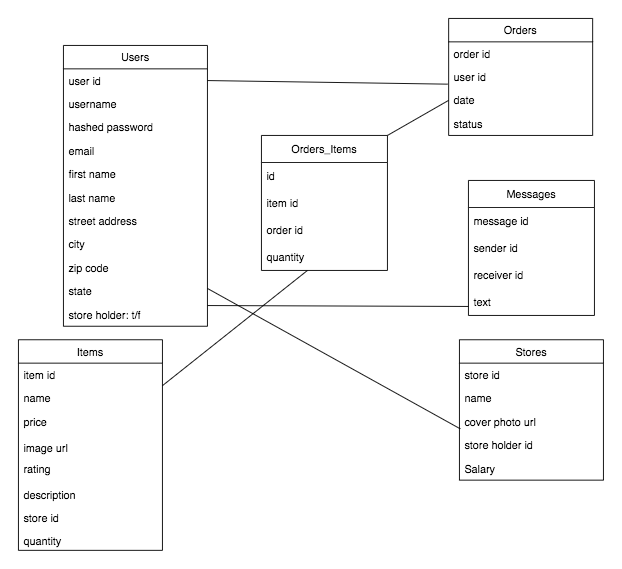

The diagram above was exported from draw.io. Its source (the exported page's mxGraphModel, read from the mxfile embedded in the PNG):
<mxGraphModel dx="786" dy="491" grid="1" gridSize="10" guides="1" tooltips="1" connect="1" arrows="1" fold="1" page="1" pageScale="1" pageWidth="827" pageHeight="1169" math="0" shadow="0">
  <root>
    <mxCell id="WIyWlLk6GJQsqaUBKTNV-0" />
    <mxCell id="WIyWlLk6GJQsqaUBKTNV-1" parent="WIyWlLk6GJQsqaUBKTNV-0" />
    <mxCell id="zkfFHV4jXpPFQw0GAbJ--0" value="Users" style="swimlane;fontStyle=0;align=center;verticalAlign=top;childLayout=stackLayout;horizontal=1;startSize=26;horizontalStack=0;resizeParent=1;resizeLast=0;collapsible=1;marginBottom=0;rounded=0;shadow=0;strokeWidth=1;" parent="WIyWlLk6GJQsqaUBKTNV-1" vertex="1">
      <mxGeometry x="80" y="120" width="160" height="312" as="geometry">
        <mxRectangle x="230" y="140" width="160" height="26" as="alternateBounds" />
      </mxGeometry>
    </mxCell>
    <mxCell id="zkfFHV4jXpPFQw0GAbJ--1" value="user id" style="text;align=left;verticalAlign=top;spacingLeft=4;spacingRight=4;overflow=hidden;rotatable=0;points=[[0,0.5],[1,0.5]];portConstraint=eastwest;" parent="zkfFHV4jXpPFQw0GAbJ--0" vertex="1">
      <mxGeometry y="26" width="160" height="26" as="geometry" />
    </mxCell>
    <mxCell id="A96dR4oOxru03j_V8yYL-15" value="username" style="text;align=left;verticalAlign=top;spacingLeft=4;spacingRight=4;overflow=hidden;rotatable=0;points=[[0,0.5],[1,0.5]];portConstraint=eastwest;" vertex="1" parent="zkfFHV4jXpPFQw0GAbJ--0">
      <mxGeometry y="52" width="160" height="26" as="geometry" />
    </mxCell>
    <mxCell id="zkfFHV4jXpPFQw0GAbJ--2" value="hashed password" style="text;align=left;verticalAlign=top;spacingLeft=4;spacingRight=4;overflow=hidden;rotatable=0;points=[[0,0.5],[1,0.5]];portConstraint=eastwest;rounded=0;shadow=0;html=0;" parent="zkfFHV4jXpPFQw0GAbJ--0" vertex="1">
      <mxGeometry y="78" width="160" height="26" as="geometry" />
    </mxCell>
    <mxCell id="zkfFHV4jXpPFQw0GAbJ--3" value="email&#10;" style="text;align=left;verticalAlign=top;spacingLeft=4;spacingRight=4;overflow=hidden;rotatable=0;points=[[0,0.5],[1,0.5]];portConstraint=eastwest;rounded=0;shadow=0;html=0;" parent="zkfFHV4jXpPFQw0GAbJ--0" vertex="1">
      <mxGeometry y="104" width="160" height="26" as="geometry" />
    </mxCell>
    <mxCell id="aSPCeshV77G6ujfnivnN-2" value="first name" style="text;align=left;verticalAlign=top;spacingLeft=4;spacingRight=4;overflow=hidden;rotatable=0;points=[[0,0.5],[1,0.5]];portConstraint=eastwest;rounded=0;shadow=0;html=0;" parent="zkfFHV4jXpPFQw0GAbJ--0" vertex="1">
      <mxGeometry y="130" width="160" height="26" as="geometry" />
    </mxCell>
    <mxCell id="aSPCeshV77G6ujfnivnN-3" value="last name" style="text;align=left;verticalAlign=top;spacingLeft=4;spacingRight=4;overflow=hidden;rotatable=0;points=[[0,0.5],[1,0.5]];portConstraint=eastwest;rounded=0;shadow=0;html=0;" parent="zkfFHV4jXpPFQw0GAbJ--0" vertex="1">
      <mxGeometry y="156" width="160" height="26" as="geometry" />
    </mxCell>
    <mxCell id="aSPCeshV77G6ujfnivnN-5" value="street address" style="text;align=left;verticalAlign=top;spacingLeft=4;spacingRight=4;overflow=hidden;rotatable=0;points=[[0,0.5],[1,0.5]];portConstraint=eastwest;rounded=0;shadow=0;html=0;" parent="zkfFHV4jXpPFQw0GAbJ--0" vertex="1">
      <mxGeometry y="182" width="160" height="26" as="geometry" />
    </mxCell>
    <mxCell id="aSPCeshV77G6ujfnivnN-6" value="city" style="text;align=left;verticalAlign=top;spacingLeft=4;spacingRight=4;overflow=hidden;rotatable=0;points=[[0,0.5],[1,0.5]];portConstraint=eastwest;rounded=0;shadow=0;html=0;" parent="zkfFHV4jXpPFQw0GAbJ--0" vertex="1">
      <mxGeometry y="208" width="160" height="26" as="geometry" />
    </mxCell>
    <mxCell id="aSPCeshV77G6ujfnivnN-7" value="zip code" style="text;align=left;verticalAlign=top;spacingLeft=4;spacingRight=4;overflow=hidden;rotatable=0;points=[[0,0.5],[1,0.5]];portConstraint=eastwest;rounded=0;shadow=0;html=0;" parent="zkfFHV4jXpPFQw0GAbJ--0" vertex="1">
      <mxGeometry y="234" width="160" height="26" as="geometry" />
    </mxCell>
    <mxCell id="aSPCeshV77G6ujfnivnN-8" value="state" style="text;align=left;verticalAlign=top;spacingLeft=4;spacingRight=4;overflow=hidden;rotatable=0;points=[[0,0.5],[1,0.5]];portConstraint=eastwest;rounded=0;shadow=0;html=0;" parent="zkfFHV4jXpPFQw0GAbJ--0" vertex="1">
      <mxGeometry y="260" width="160" height="26" as="geometry" />
    </mxCell>
    <mxCell id="aSPCeshV77G6ujfnivnN-18" value="store holder: t/f" style="text;align=left;verticalAlign=top;spacingLeft=4;spacingRight=4;overflow=hidden;rotatable=0;points=[[0,0.5],[1,0.5]];portConstraint=eastwest;rounded=0;shadow=0;html=0;" parent="zkfFHV4jXpPFQw0GAbJ--0" vertex="1">
      <mxGeometry y="286" width="160" height="26" as="geometry" />
    </mxCell>
    <mxCell id="zkfFHV4jXpPFQw0GAbJ--6" value="Items" style="swimlane;fontStyle=0;align=center;verticalAlign=top;childLayout=stackLayout;horizontal=1;startSize=26;horizontalStack=0;resizeParent=1;resizeLast=0;collapsible=1;marginBottom=0;rounded=0;shadow=0;strokeWidth=1;" parent="WIyWlLk6GJQsqaUBKTNV-1" vertex="1">
      <mxGeometry x="30" y="447" width="160" height="234" as="geometry">
        <mxRectangle x="30" y="447" width="160" height="26" as="alternateBounds" />
      </mxGeometry>
    </mxCell>
    <mxCell id="A96dR4oOxru03j_V8yYL-16" value="item id" style="text;align=left;verticalAlign=top;spacingLeft=4;spacingRight=4;overflow=hidden;rotatable=0;points=[[0,0.5],[1,0.5]];portConstraint=eastwest;" vertex="1" parent="zkfFHV4jXpPFQw0GAbJ--6">
      <mxGeometry y="26" width="160" height="26" as="geometry" />
    </mxCell>
    <mxCell id="zkfFHV4jXpPFQw0GAbJ--7" value="name" style="text;align=left;verticalAlign=top;spacingLeft=4;spacingRight=4;overflow=hidden;rotatable=0;points=[[0,0.5],[1,0.5]];portConstraint=eastwest;" parent="zkfFHV4jXpPFQw0GAbJ--6" vertex="1">
      <mxGeometry y="52" width="160" height="26" as="geometry" />
    </mxCell>
    <mxCell id="zkfFHV4jXpPFQw0GAbJ--8" value="price" style="text;align=left;verticalAlign=top;spacingLeft=4;spacingRight=4;overflow=hidden;rotatable=0;points=[[0,0.5],[1,0.5]];portConstraint=eastwest;rounded=0;shadow=0;html=0;" parent="zkfFHV4jXpPFQw0GAbJ--6" vertex="1">
      <mxGeometry y="78" width="160" height="26" as="geometry" />
    </mxCell>
    <mxCell id="zkfFHV4jXpPFQw0GAbJ--10" value="image url" style="text;align=left;verticalAlign=bottom;spacingLeft=4;spacingRight=4;overflow=hidden;rotatable=0;points=[[0,0.5],[1,0.5]];portConstraint=eastwest;fontStyle=0" parent="zkfFHV4jXpPFQw0GAbJ--6" vertex="1">
      <mxGeometry y="104" width="160" height="26" as="geometry" />
    </mxCell>
    <mxCell id="zkfFHV4jXpPFQw0GAbJ--11" value="rating&#10;" style="text;align=left;verticalAlign=top;spacingLeft=4;spacingRight=4;overflow=hidden;rotatable=0;points=[[0,0.5],[1,0.5]];portConstraint=eastwest;" parent="zkfFHV4jXpPFQw0GAbJ--6" vertex="1">
      <mxGeometry y="130" width="160" height="26" as="geometry" />
    </mxCell>
    <mxCell id="aSPCeshV77G6ujfnivnN-9" value="description" style="text;align=left;verticalAlign=bottom;spacingLeft=4;spacingRight=4;overflow=hidden;rotatable=0;points=[[0,0.5],[1,0.5]];portConstraint=eastwest;fontStyle=0" parent="zkfFHV4jXpPFQw0GAbJ--6" vertex="1">
      <mxGeometry y="156" width="160" height="26" as="geometry" />
    </mxCell>
    <mxCell id="aSPCeshV77G6ujfnivnN-10" value="store id" style="text;align=left;verticalAlign=bottom;spacingLeft=4;spacingRight=4;overflow=hidden;rotatable=0;points=[[0,0.5],[1,0.5]];portConstraint=eastwest;fontStyle=0" parent="zkfFHV4jXpPFQw0GAbJ--6" vertex="1">
      <mxGeometry y="182" width="160" height="26" as="geometry" />
    </mxCell>
    <mxCell id="aSPCeshV77G6ujfnivnN-11" value="quantity" style="text;align=left;verticalAlign=bottom;spacingLeft=4;spacingRight=4;overflow=hidden;rotatable=0;points=[[0,0.5],[1,0.5]];portConstraint=eastwest;fontStyle=0" parent="zkfFHV4jXpPFQw0GAbJ--6" vertex="1">
      <mxGeometry y="208" width="160" height="26" as="geometry" />
    </mxCell>
    <mxCell id="zkfFHV4jXpPFQw0GAbJ--13" value="Stores" style="swimlane;fontStyle=0;align=center;verticalAlign=top;childLayout=stackLayout;horizontal=1;startSize=26;horizontalStack=0;resizeParent=1;resizeLast=0;collapsible=1;marginBottom=0;rounded=0;shadow=0;strokeWidth=1;" parent="WIyWlLk6GJQsqaUBKTNV-1" vertex="1">
      <mxGeometry x="520" y="447" width="160" height="156" as="geometry">
        <mxRectangle x="340" y="380" width="170" height="26" as="alternateBounds" />
      </mxGeometry>
    </mxCell>
    <mxCell id="zkfFHV4jXpPFQw0GAbJ--14" value="store id" style="text;align=left;verticalAlign=top;spacingLeft=4;spacingRight=4;overflow=hidden;rotatable=0;points=[[0,0.5],[1,0.5]];portConstraint=eastwest;" parent="zkfFHV4jXpPFQw0GAbJ--13" vertex="1">
      <mxGeometry y="26" width="160" height="26" as="geometry" />
    </mxCell>
    <mxCell id="A96dR4oOxru03j_V8yYL-14" value="name" style="text;align=left;verticalAlign=top;spacingLeft=4;spacingRight=4;overflow=hidden;rotatable=0;points=[[0,0.5],[1,0.5]];portConstraint=eastwest;" vertex="1" parent="zkfFHV4jXpPFQw0GAbJ--13">
      <mxGeometry y="52" width="160" height="26" as="geometry" />
    </mxCell>
    <mxCell id="aSPCeshV77G6ujfnivnN-15" value="cover photo url" style="text;align=left;verticalAlign=top;spacingLeft=4;spacingRight=4;overflow=hidden;rotatable=0;points=[[0,0.5],[1,0.5]];portConstraint=eastwest;" parent="zkfFHV4jXpPFQw0GAbJ--13" vertex="1">
      <mxGeometry y="78" width="160" height="26" as="geometry" />
    </mxCell>
    <mxCell id="aSPCeshV77G6ujfnivnN-16" value="store holder id" style="text;align=left;verticalAlign=top;spacingLeft=4;spacingRight=4;overflow=hidden;rotatable=0;points=[[0,0.5],[1,0.5]];portConstraint=eastwest;" parent="zkfFHV4jXpPFQw0GAbJ--13" vertex="1">
      <mxGeometry y="104" width="160" height="26" as="geometry" />
    </mxCell>
    <mxCell id="aSPCeshV77G6ujfnivnN-17" value="Salary" style="text;align=left;verticalAlign=top;spacingLeft=4;spacingRight=4;overflow=hidden;rotatable=0;points=[[0,0.5],[1,0.5]];portConstraint=eastwest;" parent="zkfFHV4jXpPFQw0GAbJ--13" vertex="1">
      <mxGeometry y="130" width="160" height="26" as="geometry" />
    </mxCell>
    <mxCell id="zkfFHV4jXpPFQw0GAbJ--17" value="Orders" style="swimlane;fontStyle=0;align=center;verticalAlign=top;childLayout=stackLayout;horizontal=1;startSize=26;horizontalStack=0;resizeParent=1;resizeLast=0;collapsible=1;marginBottom=0;rounded=0;shadow=0;strokeWidth=1;" parent="WIyWlLk6GJQsqaUBKTNV-1" vertex="1">
      <mxGeometry x="508" y="90" width="160" height="130" as="geometry">
        <mxRectangle x="550" y="140" width="160" height="26" as="alternateBounds" />
      </mxGeometry>
    </mxCell>
    <mxCell id="A96dR4oOxru03j_V8yYL-12" value="order id" style="text;align=left;verticalAlign=top;spacingLeft=4;spacingRight=4;overflow=hidden;rotatable=0;points=[[0,0.5],[1,0.5]];portConstraint=eastwest;rounded=0;shadow=0;html=0;" vertex="1" parent="zkfFHV4jXpPFQw0GAbJ--17">
      <mxGeometry y="26" width="160" height="26" as="geometry" />
    </mxCell>
    <mxCell id="zkfFHV4jXpPFQw0GAbJ--19" value="user id" style="text;align=left;verticalAlign=top;spacingLeft=4;spacingRight=4;overflow=hidden;rotatable=0;points=[[0,0.5],[1,0.5]];portConstraint=eastwest;rounded=0;shadow=0;html=0;" parent="zkfFHV4jXpPFQw0GAbJ--17" vertex="1">
      <mxGeometry y="52" width="160" height="26" as="geometry" />
    </mxCell>
    <mxCell id="zkfFHV4jXpPFQw0GAbJ--20" value="date" style="text;align=left;verticalAlign=top;spacingLeft=4;spacingRight=4;overflow=hidden;rotatable=0;points=[[0,0.5],[1,0.5]];portConstraint=eastwest;rounded=0;shadow=0;html=0;" parent="zkfFHV4jXpPFQw0GAbJ--17" vertex="1">
      <mxGeometry y="78" width="160" height="26" as="geometry" />
    </mxCell>
    <mxCell id="zkfFHV4jXpPFQw0GAbJ--21" value="status" style="text;align=left;verticalAlign=top;spacingLeft=4;spacingRight=4;overflow=hidden;rotatable=0;points=[[0,0.5],[1,0.5]];portConstraint=eastwest;rounded=0;shadow=0;html=0;" parent="zkfFHV4jXpPFQw0GAbJ--17" vertex="1">
      <mxGeometry y="104" width="160" height="26" as="geometry" />
    </mxCell>
    <mxCell id="aSPCeshV77G6ujfnivnN-27" value="Orders_Items" style="swimlane;fontStyle=0;childLayout=stackLayout;horizontal=1;startSize=30;horizontalStack=0;resizeParent=1;resizeParentMax=0;resizeLast=0;collapsible=1;marginBottom=0;" parent="WIyWlLk6GJQsqaUBKTNV-1" vertex="1">
      <mxGeometry x="300" y="220" width="140" height="150" as="geometry" />
    </mxCell>
    <mxCell id="A96dR4oOxru03j_V8yYL-13" value="id" style="text;strokeColor=none;fillColor=none;align=left;verticalAlign=middle;spacingLeft=4;spacingRight=4;overflow=hidden;points=[[0,0.5],[1,0.5]];portConstraint=eastwest;rotatable=0;" vertex="1" parent="aSPCeshV77G6ujfnivnN-27">
      <mxGeometry y="30" width="140" height="30" as="geometry" />
    </mxCell>
    <mxCell id="aSPCeshV77G6ujfnivnN-28" value="item id" style="text;strokeColor=none;fillColor=none;align=left;verticalAlign=middle;spacingLeft=4;spacingRight=4;overflow=hidden;points=[[0,0.5],[1,0.5]];portConstraint=eastwest;rotatable=0;" parent="aSPCeshV77G6ujfnivnN-27" vertex="1">
      <mxGeometry y="60" width="140" height="30" as="geometry" />
    </mxCell>
    <mxCell id="aSPCeshV77G6ujfnivnN-29" value="order id" style="text;strokeColor=none;fillColor=none;align=left;verticalAlign=middle;spacingLeft=4;spacingRight=4;overflow=hidden;points=[[0,0.5],[1,0.5]];portConstraint=eastwest;rotatable=0;" parent="aSPCeshV77G6ujfnivnN-27" vertex="1">
      <mxGeometry y="90" width="140" height="30" as="geometry" />
    </mxCell>
    <mxCell id="aSPCeshV77G6ujfnivnN-36" value="quantity" style="text;strokeColor=none;fillColor=none;align=left;verticalAlign=middle;spacingLeft=4;spacingRight=4;overflow=hidden;points=[[0,0.5],[1,0.5]];portConstraint=eastwest;rotatable=0;" parent="aSPCeshV77G6ujfnivnN-27" vertex="1">
      <mxGeometry y="120" width="140" height="30" as="geometry" />
    </mxCell>
    <mxCell id="aSPCeshV77G6ujfnivnN-41" value="" style="endArrow=none;html=1;rounded=0;exitX=1;exitY=-0.038;exitDx=0;exitDy=0;exitPerimeter=0;" parent="WIyWlLk6GJQsqaUBKTNV-1" source="zkfFHV4jXpPFQw0GAbJ--7" target="aSPCeshV77G6ujfnivnN-36" edge="1">
      <mxGeometry width="50" height="50" relative="1" as="geometry">
        <mxPoint x="290" y="370" as="sourcePoint" />
        <mxPoint x="340" y="320" as="targetPoint" />
      </mxGeometry>
    </mxCell>
    <mxCell id="aSPCeshV77G6ujfnivnN-42" value="" style="endArrow=none;html=1;rounded=0;entryX=0;entryY=0.5;entryDx=0;entryDy=0;exitX=1;exitY=0;exitDx=0;exitDy=0;" parent="WIyWlLk6GJQsqaUBKTNV-1" source="aSPCeshV77G6ujfnivnN-27" target="zkfFHV4jXpPFQw0GAbJ--20" edge="1">
      <mxGeometry width="50" height="50" relative="1" as="geometry">
        <mxPoint x="440" y="210" as="sourcePoint" />
        <mxPoint x="535.04" y="130" as="targetPoint" />
      </mxGeometry>
    </mxCell>
    <mxCell id="aSPCeshV77G6ujfnivnN-45" value="" style="endArrow=none;html=1;rounded=0;entryX=-0.006;entryY=0.808;entryDx=0;entryDy=0;entryPerimeter=0;exitX=1;exitY=0.5;exitDx=0;exitDy=0;" parent="WIyWlLk6GJQsqaUBKTNV-1" target="zkfFHV4jXpPFQw0GAbJ--19" edge="1" source="zkfFHV4jXpPFQw0GAbJ--1">
      <mxGeometry width="50" height="50" relative="1" as="geometry">
        <mxPoint x="250" y="140" as="sourcePoint" />
        <mxPoint x="500" y="140" as="targetPoint" />
      </mxGeometry>
    </mxCell>
    <mxCell id="aSPCeshV77G6ujfnivnN-47" value="" style="endArrow=none;html=1;rounded=0;entryX=0.006;entryY=-0.192;entryDx=0;entryDy=0;entryPerimeter=0;" parent="WIyWlLk6GJQsqaUBKTNV-1" target="aSPCeshV77G6ujfnivnN-16" edge="1">
      <mxGeometry width="50" height="50" relative="1" as="geometry">
        <mxPoint x="240" y="390" as="sourcePoint" />
        <mxPoint x="340" y="410" as="targetPoint" />
        <Array as="points">
          <mxPoint x="240" y="390" />
        </Array>
      </mxGeometry>
    </mxCell>
    <mxCell id="A96dR4oOxru03j_V8yYL-0" value="Messages" style="swimlane;fontStyle=0;childLayout=stackLayout;horizontal=1;startSize=30;horizontalStack=0;resizeParent=1;resizeParentMax=0;resizeLast=0;collapsible=1;marginBottom=0;" vertex="1" parent="WIyWlLk6GJQsqaUBKTNV-1">
      <mxGeometry x="530" y="270" width="140" height="150" as="geometry" />
    </mxCell>
    <mxCell id="A96dR4oOxru03j_V8yYL-4" value="message id" style="text;strokeColor=none;fillColor=none;align=left;verticalAlign=middle;spacingLeft=4;spacingRight=4;overflow=hidden;points=[[0,0.5],[1,0.5]];portConstraint=eastwest;rotatable=0;" vertex="1" parent="A96dR4oOxru03j_V8yYL-0">
      <mxGeometry y="30" width="140" height="30" as="geometry" />
    </mxCell>
    <mxCell id="A96dR4oOxru03j_V8yYL-5" value="sender id" style="text;strokeColor=none;fillColor=none;align=left;verticalAlign=middle;spacingLeft=4;spacingRight=4;overflow=hidden;points=[[0,0.5],[1,0.5]];portConstraint=eastwest;rotatable=0;" vertex="1" parent="A96dR4oOxru03j_V8yYL-0">
      <mxGeometry y="60" width="140" height="30" as="geometry" />
    </mxCell>
    <mxCell id="A96dR4oOxru03j_V8yYL-6" value="receiver id" style="text;strokeColor=none;fillColor=none;align=left;verticalAlign=middle;spacingLeft=4;spacingRight=4;overflow=hidden;points=[[0,0.5],[1,0.5]];portConstraint=eastwest;rotatable=0;" vertex="1" parent="A96dR4oOxru03j_V8yYL-0">
      <mxGeometry y="90" width="140" height="30" as="geometry" />
    </mxCell>
    <mxCell id="A96dR4oOxru03j_V8yYL-7" value="text" style="text;strokeColor=none;fillColor=none;align=left;verticalAlign=middle;spacingLeft=4;spacingRight=4;overflow=hidden;points=[[0,0.5],[1,0.5]];portConstraint=eastwest;rotatable=0;" vertex="1" parent="A96dR4oOxru03j_V8yYL-0">
      <mxGeometry y="120" width="140" height="30" as="geometry" />
    </mxCell>
    <mxCell id="A96dR4oOxru03j_V8yYL-11" value="" style="endArrow=none;html=1;rounded=0;exitX=1;exitY=1.115;exitDx=0;exitDy=0;exitPerimeter=0;entryX=0;entryY=0.667;entryDx=0;entryDy=0;entryPerimeter=0;" edge="1" parent="WIyWlLk6GJQsqaUBKTNV-1" source="aSPCeshV77G6ujfnivnN-8" target="A96dR4oOxru03j_V8yYL-7">
      <mxGeometry width="50" height="50" relative="1" as="geometry">
        <mxPoint x="440" y="300" as="sourcePoint" />
        <mxPoint x="540" y="420" as="targetPoint" />
      </mxGeometry>
    </mxCell>
  </root>
</mxGraphModel>